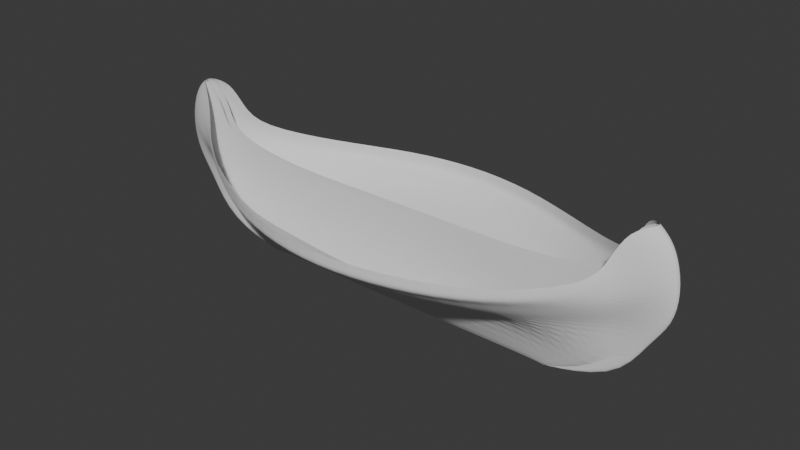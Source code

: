 # Source: ship.blend  (saved by Blender 4.1.23; exported with 4.5.12 LTS)
import bpy
from mathutils import Matrix  # noqa: F401  (used for matrix-valued properties, if any)

bpy.ops.wm.read_factory_settings(use_empty=True)
scene = bpy.context.scene
scene.name = 'Scene'

# ---- collections
col_collection = bpy.data.collections.new('Collection'); scene.collection.children.link(col_collection)

# ---- world
world_world = bpy.data.worlds.new('World'); scene.world = world_world
world_world.use_nodes = True; world_world.node_tree.nodes.clear()
_N = world_world.node_tree.nodes; _L = world_world.node_tree.links
n0 = _N.new('ShaderNodeOutputWorld'); n0.name = 'World Output'; n0.location = (300, 300)
n1 = _N.new('ShaderNodeBackground'); n1.name = 'Background'; n1.location = (10, 300)
n1.inputs[0].default_value = (0.05088, 0.05088, 0.05088, 1.0)
_L.new(n1.outputs[0], n0.inputs[0])
n0.is_active_output = True
world_world.color = (0.05088, 0.05088, 0.05088)
world_world.use_sun_shadow = False
world_world.sun_shadow_jitter_overblur = 0.0

# ---- meshes
me_cube_001 = bpy.data.meshes.new('Cube.001')
me_cube_001.from_pydata([(0.5418, -0.2486, -2.363), (0.8813, -0.3449, 3.503), (0.5418, 0.2373, -2.359), (0.8813, 0.3449, 3.492), (0.0, 0.2373, -2.353), (0.0, 0.3449, 1.221), (0.0, -0.2486, -2.358), (0.0, -9.81, 1.226), (0.25, 0.3449, 1.221), (0.5, 0.3449, 1.221), (0.75, 0.3449, 1.643), (0.25, -0.2486, -2.358), (0.5, -0.2486, -2.358), (0.542, -0.2486, -2.358), (0.542, 0.2373, -2.353), (0.5, 0.2373, -2.353), (0.25, 0.2373, -2.353), (0.7515, -2.917, 1.648), (0.4985, -6.663, 1.211), (0.2456, -9.01, 1.226), (0.9665, 0.3234, 1.724), (0.9556, 0.3019, 0.6555), (0.8902, 0.2804, -0.2107), (0.8046, 0.2589, -1.801), (0.9665, -0.3256, 1.732), (0.9556, -0.3064, 0.6604), (0.8902, -0.2871, -0.2088), (0.8046, -0.2678, -1.802), (0.0, -9.138, 0.5914), (0.0, -8.167, 0.2), (0.0, -6.025, -0.2), (0.0, -2.97, -0.6), (0.0, 0.3234, 0.5969), (0.0, 0.3019, 0.1987), (0.0, 0.2804, -0.1995), (0.0, 0.2589, -0.5977), (0.7524, -2.578, 0.9128), (0.7509, -1.929, 0.4785), (0.7506, -1.262, 0.03568), (0.7203, -0.5491, -1.589), (0.4988, -5.822, 0.5796), (0.4991, -4.971, 0.1911), (0.4994, -3.721, -0.2059), (0.4997, -1.741, -0.603), (0.2453, -8.358, 0.5914), (0.2468, -7.352, 0.2), (0.2482, -5.329, -0.2), (0.2491, -2.57, -0.6), (0.25, 0.3234, 0.5969), (0.25, 0.3019, 0.1987), (0.25, 0.2804, -0.1995), (0.25, 0.2589, -0.5977), (0.5, 0.3234, 0.5969), (0.5, 0.3019, 0.1987), (0.5, 0.2804, -0.1995), (0.5, 0.2589, -0.5977), (0.75, 0.3234, 0.9182), (0.75, 0.3019, 0.4772), (0.75, 0.2804, 0.03618), (0.72, 0.2589, -1.617), (0.9438, 0.3342, 2.739), (0.9438, -0.3353, 2.749), (0.0, -9.832, 0.7957), (0.0, 0.3342, 0.7959), (0.7519, -2.847, 1.224), (0.4987, -6.651, 0.7824), (0.2455, -9.004, 0.7957), (0.25, 0.3342, 0.7959), (0.5, 0.3342, 0.7959), (0.75, 0.3342, 1.224), (0.2453, -8.358, 0.5914), (0.8199, 0.3449, 3.277), (0.5419, -0.2486, -2.36), (0.5419, 0.2373, -2.356), (0.8206, -1.294, 3.345), (0.7625, -0.07555, -1.711), (0.8204, -0.3833, 0.04199), (0.8465, -0.6659, 0.5972), (0.905, -1.032, 1.59), (0.7623, 0.2589, -1.709), (0.8201, 0.2804, -0.08726), (0.8461, 0.3019, 0.3627), (0.9038, 0.3234, 1.383), (0.8837, -1.202, 2.394), (0.8828, 0.3342, 2.321), (0.9132, 0.3395, 3.239), (0.9132, -0.3401, 3.249), (0.0, -9.821, 1.011), (0.0, 0.3395, 1.009), (0.7517, -2.934, 1.436), (0.4986, -6.657, 0.9969), (0.2455, -9.007, 1.011), (0.25, 0.3395, 1.009), (0.5, 0.3395, 1.009), (0.75, 0.3395, 1.434), (0.8602, -1.228, 2.924), (0.8513, 0.3395, 2.799), (0.5419, 0.2373, -2.355), (0.786, -1.856, 2.496), (0.7414, -0.3124, -1.65), (0.7855, -0.7477, 0.03884), (0.7987, -1.197, 0.5379), (0.8287, -1.555, 1.251), (0.8178, -1.725, 1.809), (0.7849, 0.3449, 2.46), (0.5419, -0.2486, -2.359), (0.7412, 0.2589, -1.663), (0.785, 0.2804, -0.02554), (0.798, 0.3019, 0.42), (0.8269, 0.3234, 1.151), (0.8164, 0.3342, 1.773), (0.8007, 0.3395, 2.116), (0.806, -1.806, 2.18)], [], [(96, 71, 3, 85), (85, 3, 1, 86), (73, 2, 0, 72), (91, 19, 7, 87), (112, 98, 17, 89), (89, 17, 18, 90), (90, 18, 19, 91), (4, 16, 11, 6), (16, 15, 12, 11), (15, 14, 13, 12), (88, 5, 8, 92), (92, 8, 9, 93), (93, 9, 10, 94), (15, 55, 59, 14), (55, 54, 58, 59), (54, 53, 57, 58), (53, 52, 56, 57), (16, 51, 55, 15), (51, 50, 54, 55), (50, 49, 53, 54), (49, 48, 52, 53), (4, 35, 51, 16), (35, 34, 50, 51), (34, 33, 49, 50), (33, 32, 48, 49), (12, 43, 47, 11), (43, 42, 46, 47), (42, 41, 45, 46), (41, 40, 44, 45), (13, 39, 43, 12), (39, 38, 42, 43), (38, 37, 41, 42), (37, 36, 40, 41), (105, 99, 39, 13), (99, 100, 38, 39), (100, 101, 37, 38), (101, 102, 36, 37), (11, 47, 31, 6), (47, 46, 30, 31), (46, 45, 29, 30), (45, 44, 28, 29), (2, 23, 27, 0), (23, 22, 26, 27), (22, 21, 25, 26), (21, 20, 24, 25), (73, 79, 23, 2), (79, 80, 22, 23), (80, 81, 21, 22), (81, 82, 20, 21), (52, 68, 69, 56), (48, 67, 68, 52), (32, 63, 67, 48), (40, 65, 66, 44), (36, 64, 65, 40), (102, 103, 64, 36), (44, 66, 62, 28), (20, 60, 61, 24), (82, 84, 60, 20), (109, 110, 84, 82), (24, 61, 83, 78), (108, 109, 82, 81), (107, 108, 81, 80), (106, 107, 80, 79), (97, 106, 79, 73), (25, 24, 78, 77), (26, 25, 77, 76), (27, 26, 76, 75), (0, 27, 75, 72), (86, 1, 74, 95), (97, 73, 72, 105), (111, 104, 71, 96), (110, 111, 96, 84), (61, 86, 95, 83), (68, 93, 94, 69), (67, 92, 93, 68), (63, 88, 92, 67), (65, 90, 91, 66), (64, 89, 90, 65), (103, 112, 89, 64), (66, 91, 87, 62), (60, 85, 86, 61), (84, 96, 85, 60), (83, 95, 112, 103), (69, 94, 111, 110), (94, 10, 104, 111), (14, 97, 105, 13), (14, 59, 106, 97), (59, 58, 107, 106), (58, 57, 108, 107), (57, 56, 109, 108), (56, 69, 110, 109), (78, 83, 103, 102), (77, 78, 102, 101), (76, 77, 101, 100), (75, 76, 100, 99), (72, 75, 99, 105), (95, 74, 98, 112)])
_uv = me_cube_001.uv_layers.new(name='UVMap')
_uv.uv.foreach_set('vector', [0.6125, 0.4844, 0.625, 0.4844, 0.625, 0.5, 0.6125, 0.5, 0.6125, 0.5, 0.625, 0.5, 0.625, 0.75, 0.6125, 0.75, 0.3594, 0.5, 0.375, 0.5, 0.375, 0.75, 0.3594, 0.75, 0.6125, 0.8438, 0.625, 0.8437, 0.625, 0.875, 0.6125, 0.875, 0.6125, 0.7724, 0.625, 0.7734, 0.625, 0.7812, 0.6125, 0.7812, 0.6125, 0.7812, 0.625, 0.7812, 0.625, 0.8125, 0.6125, 0.8125, 0.6125, 0.8125, 0.625, 0.8125, 0.625, 0.8437, 0.6125, 0.8438, 0.25, 0.5, 0.2812, 0.5, 0.2812, 0.75, 0.25, 0.75, 0.2812, 0.5, 0.3125, 0.5, 0.3125, 0.75, 0.2812, 0.75, 0.3125, 0.5, 0.3438, 0.5, 0.3438, 0.75, 0.3125, 0.75, 0.6125, 0.375, 0.625, 0.375, 0.625, 0.4062, 0.6125, 0.4062, 0.6125, 0.4062, 0.625, 0.4062, 0.625, 0.4375, 0.6125, 0.4375, 0.6125, 0.4375, 0.625, 0.4375, 0.625, 0.4688, 0.6125, 0.4688, 0.375, 0.4375, 0.425, 0.4375, 0.425, 0.4688, 0.375, 0.4688, 0.425, 0.4375, 0.475, 0.4375, 0.475, 0.4687, 0.425, 0.4688, 0.475, 0.4375, 0.525, 0.4375, 0.525, 0.4688, 0.475, 0.4687, 0.525, 0.4375, 0.575, 0.4375, 0.575, 0.4688, 0.525, 0.4688, 0.375, 0.4062, 0.425, 0.4062, 0.425, 0.4375, 0.375, 0.4375, 0.425, 0.4062, 0.475, 0.4062, 0.475, 0.4375, 0.425, 0.4375, 0.475, 0.4062, 0.525, 0.4063, 0.525, 0.4375, 0.475, 0.4375, 0.525, 0.4063, 0.575, 0.4063, 0.575, 0.4375, 0.525, 0.4375, 0.375, 0.375, 0.425, 0.375, 0.425, 0.4062, 0.375, 0.4062, 0.425, 0.375, 0.475, 0.375, 0.475, 0.4062, 0.425, 0.4062, 0.475, 0.375, 0.525, 0.375, 0.525, 0.4063, 0.475, 0.4062, 0.525, 0.375, 0.575, 0.375, 0.575, 0.4063, 0.525, 0.4063, 0.375, 0.8125, 0.425, 0.8125, 0.425, 0.8438, 0.375, 0.8438, 0.425, 0.8125, 0.475, 0.8125, 0.475, 0.8437, 0.425, 0.8438, 0.475, 0.8125, 0.525, 0.8125, 0.525, 0.8437, 0.475, 0.8437, 0.525, 0.8125, 0.575, 0.8125, 0.575, 0.8438, 0.525, 0.8437, 0.375, 0.7812, 0.425, 0.7812, 0.425, 0.8125, 0.375, 0.8125, 0.425, 0.7812, 0.475, 0.7812, 0.475, 0.8125, 0.425, 0.8125, 0.475, 0.7812, 0.525, 0.7812, 0.525, 0.8125, 0.475, 0.8125, 0.525, 0.7812, 0.575, 0.7812, 0.575, 0.8125, 0.525, 0.8125, 0.375, 0.7734, 0.425, 0.7734, 0.425, 0.7812, 0.375, 0.7812, 0.425, 0.7734, 0.475, 0.7734, 0.475, 0.7812, 0.425, 0.7812, 0.475, 0.7734, 0.525, 0.7734, 0.525, 0.7812, 0.475, 0.7812, 0.525, 0.7734, 0.575, 0.7734, 0.575, 0.7812, 0.525, 0.7812, 0.375, 0.8438, 0.425, 0.8438, 0.425, 0.875, 0.375, 0.875, 0.425, 0.8438, 0.475, 0.8437, 0.475, 0.875, 0.425, 0.875, 0.475, 0.8437, 0.525, 0.8437, 0.525, 0.875, 0.475, 0.875, 0.525, 0.8437, 0.575, 0.8438, 0.575, 0.875, 0.525, 0.875, 0.375, 0.5, 0.425, 0.5, 0.425, 0.75, 0.375, 0.75, 0.425, 0.5, 0.475, 0.5, 0.475, 0.75, 0.425, 0.75, 0.475, 0.5, 0.525, 0.5, 0.525, 0.75, 0.475, 0.75, 0.525, 0.5, 0.575, 0.5, 0.575, 0.75, 0.525, 0.75, 0.375, 0.4844, 0.425, 0.4844, 0.425, 0.5, 0.375, 0.5, 0.425, 0.4844, 0.475, 0.4844, 0.475, 0.5, 0.425, 0.5, 0.475, 0.4844, 0.525, 0.4844, 0.525, 0.5, 0.475, 0.5, 0.525, 0.4844, 0.575, 0.4844, 0.575, 0.5, 0.525, 0.5, 0.575, 0.4375, 0.6, 0.4375, 0.6, 0.4688, 0.575, 0.4688, 0.575, 0.4063, 0.6, 0.4062, 0.6, 0.4375, 0.575, 0.4375, 0.575, 0.375, 0.6, 0.375, 0.6, 0.4062, 0.575, 0.4063, 0.575, 0.8125, 0.6, 0.8125, 0.6, 0.8438, 0.575, 0.8438, 0.575, 0.7812, 0.6, 0.7812, 0.6, 0.8125, 0.575, 0.8125, 0.575, 0.7734, 0.6, 0.7734, 0.6, 0.7812, 0.575, 0.7812, 0.575, 0.8438, 0.6, 0.8438, 0.6, 0.875, 0.575, 0.875, 0.575, 0.5, 0.6, 0.5, 0.6, 0.75, 0.575, 0.75, 0.575, 0.4844, 0.6, 0.4844, 0.6, 0.5, 0.575, 0.5, 0.575, 0.4766, 0.6, 0.4766, 0.6, 0.4844, 0.575, 0.4844, 0.575, 0.75, 0.6, 0.75, 0.6, 0.7656, 0.575, 0.7656, 0.525, 0.4766, 0.575, 0.4766, 0.575, 0.4844, 0.525, 0.4844, 0.475, 0.4766, 0.525, 0.4766, 0.525, 0.4844, 0.475, 0.4844, 0.425, 0.4766, 0.475, 0.4766, 0.475, 0.4844, 0.425, 0.4844, 0.375, 0.4766, 0.425, 0.4766, 0.425, 0.4844, 0.375, 0.4844, 0.525, 0.75, 0.575, 0.75, 0.575, 0.7656, 0.525, 0.7656, 0.475, 0.75, 0.525, 0.75, 0.525, 0.7656, 0.475, 0.7656, 0.425, 0.75, 0.475, 0.75, 0.475, 0.7656, 0.425, 0.7656, 0.375, 0.75, 0.425, 0.75, 0.425, 0.7656, 0.375, 0.7656, 0.6125, 0.75, 0.625, 0.75, 0.625, 0.7656, 0.6125, 0.7636, 0.3516, 0.5, 0.3594, 0.5, 0.3594, 0.75, 0.3516, 0.75, 0.6125, 0.4766, 0.625, 0.4766, 0.625, 0.4844, 0.6125, 0.4844, 0.6, 0.4766, 0.6125, 0.4766, 0.6125, 0.4844, 0.6, 0.4844, 0.6, 0.75, 0.6125, 0.75, 0.6125, 0.7636, 0.6, 0.7656, 0.6, 0.4375, 0.6125, 0.4375, 0.6125, 0.4688, 0.6, 0.4688, 0.6, 0.4062, 0.6125, 0.4062, 0.6125, 0.4375, 0.6, 0.4375, 0.6, 0.375, 0.6125, 0.375, 0.6125, 0.4062, 0.6, 0.4062, 0.6, 0.8125, 0.6125, 0.8125, 0.6125, 0.8438, 0.6, 0.8438, 0.6, 0.7812, 0.6125, 0.7812, 0.6125, 0.8125, 0.6, 0.8125, 0.6, 0.7734, 0.6125, 0.7724, 0.6125, 0.7812, 0.6, 0.7812, 0.6, 0.8438, 0.6125, 0.8438, 0.6125, 0.875, 0.6, 0.875, 0.6, 0.5, 0.6125, 0.5, 0.6125, 0.75, 0.6, 0.75, 0.6, 0.4844, 0.6125, 0.4844, 0.6125, 0.5, 0.6, 0.5, 0.6, 0.7656, 0.6125, 0.7636, 0.6125, 0.7724, 0.6, 0.7734, 0.6, 0.4688, 0.6125, 0.4688, 0.6125, 0.4766, 0.6, 0.4766, 0.6125, 0.4688, 0.625, 0.4688, 0.625, 0.4766, 0.6125, 0.4766, 0.3438, 0.5, 0.3516, 0.5, 0.3516, 0.75, 0.3438, 0.75, 0.375, 0.4688, 0.425, 0.4688, 0.425, 0.4766, 0.375, 0.4766, 0.425, 0.4688, 0.475, 0.4687, 0.475, 0.4766, 0.425, 0.4766, 0.475, 0.4687, 0.525, 0.4688, 0.525, 0.4766, 0.475, 0.4766, 0.525, 0.4688, 0.575, 0.4688, 0.575, 0.4766, 0.525, 0.4766, 0.575, 0.4688, 0.6, 0.4688, 0.6, 0.4766, 0.575, 0.4766, 0.575, 0.7656, 0.6, 0.7656, 0.6, 0.7734, 0.575, 0.7734, 0.525, 0.7656, 0.575, 0.7656, 0.575, 0.7734, 0.525, 0.7734, 0.475, 0.7656, 0.525, 0.7656, 0.525, 0.7734, 0.475, 0.7734, 0.425, 0.7656, 0.475, 0.7656, 0.475, 0.7734, 0.425, 0.7734, 0.375, 0.7656, 0.425, 0.7656, 0.425, 0.7734, 0.375, 0.7734, 0.6125, 0.7636, 0.625, 0.7656, 0.625, 0.7734, 0.6125, 0.7724])
me_cube_001.update()

# ---- objects
ob_cube = bpy.data.objects.new('Cube', me_cube_001)

# ---- transforms, parenting, visibility, modifiers, constraints
ob_cube.location = (-0.0218, -3.209e-07, 2.388)
ob_cube.scale = (24.98, 1.014, 2.461)
_m = ob_cube.modifiers.new('Mirror', 'MIRROR')
_m.use_axis = (True, True, False)
_m.use_clip = True
_m = ob_cube.modifiers.new('Subdivision', 'SUBSURF')

# ---- collection membership
col_collection.objects.link(ob_cube)

# ---- scene / render settings (as saved in the file)
scene.frame_start = 1; scene.frame_end = 250; scene.frame_set(2)
scene.render.engine = 'BLENDER_EEVEE_NEXT'
scene.cycles.sampling_pattern = 'TABULATED_SOBOL'
scene.eevee.ray_tracing_options.trace_max_roughness = 0.0
bpy.context.view_layer.update()

# ---- added for rendering (the .blend has no active camera and no usable light): camera, sun
cam_auto = bpy.data.cameras.new('AutoCamera')
cam_auto.lens = 50.0
cam_auto.sensor_width = 36.0
cam_auto.clip_end = 1000.0
ob_auto_camera = bpy.data.objects.new('AutoCamera', cam_auto)
scene.collection.objects.link(ob_auto_camera)
ob_auto_camera.location = (50.1148, -60.1639, 43.9002)
ob_auto_camera.rotation_euler = (1.09748, -7.21219e-08, 0.694738)
scene.camera = ob_auto_camera
light_auto_sun = bpy.data.lights.new('AutoSun', 'SUN')
light_auto_sun.energy = 3.0
light_auto_sun.angle = 0.0523599
ob_auto_sun = bpy.data.objects.new('AutoSun', light_auto_sun)
scene.collection.objects.link(ob_auto_sun)
ob_auto_sun.rotation_euler = (0.872665, 0.174533, 0.523599)
bpy.context.view_layer.update()
